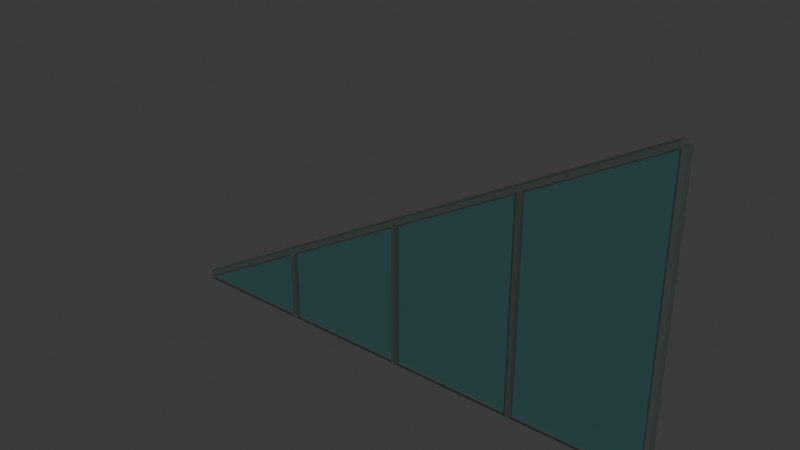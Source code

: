 # Source: hall_sawtooth_gable.blend  (saved by Blender 5.2.45; exported with 4.5.12 LTS)
import bpy
from mathutils import Matrix  # noqa: F401  (used for matrix-valued properties, if any)

bpy.ops.wm.read_factory_settings(use_empty=True)
scene = bpy.context.scene
scene.name = 'Scene'

# ---- collections
col_collection = bpy.data.collections.new('Collection'); scene.collection.children.link(col_collection)

# ---- materials (node trees are filled in below, after node groups)
mat_deep_teal_glazing = bpy.data.materials.new('Deep teal glazing')
mat_deep_teal_glazing.diffuse_color = (0.0356, 0.08866, 0.09306, 1.0)
mat_charcoal_iron = bpy.data.materials.new('Charcoal iron')
mat_charcoal_iron.diffuse_color = (0.04374, 0.05781, 0.05127, 1.0)

# ---- material node trees
mat_deep_teal_glazing.use_nodes = True; mat_deep_teal_glazing.node_tree.nodes.clear()
_N = mat_deep_teal_glazing.node_tree.nodes; _L = mat_deep_teal_glazing.node_tree.links
n0 = _N.new('ShaderNodeBsdfPrincipled'); n0.name = 'Principled BSDF'; n0.location = (-200, 100)
n0.inputs[0].default_value = (0.0356, 0.08866, 0.09306, 1.0)
n0.inputs[2].default_value = 0.32
n0.inputs[10].default_value = 0.005
n0.inputs[13].default_value = 0.25
n1 = _N.new('ShaderNodeOutputMaterial'); n1.name = 'Material Output'; n1.location = (200, 100)
_L.new(n0.outputs[0], n1.inputs[0])
n1.is_active_output = True
mat_charcoal_iron.use_nodes = True; mat_charcoal_iron.node_tree.nodes.clear()
_N = mat_charcoal_iron.node_tree.nodes; _L = mat_charcoal_iron.node_tree.links
n0 = _N.new('ShaderNodeBsdfPrincipled'); n0.name = 'Principled BSDF'; n0.location = (-200, 100)
n0.inputs[0].default_value = (0.04374, 0.05781, 0.05127, 1.0)
n0.inputs[2].default_value = 0.75
n0.inputs[10].default_value = 0.005
n0.inputs[13].default_value = 0.25
n1 = _N.new('ShaderNodeOutputMaterial'); n1.name = 'Material Output'; n1.location = (200, 100)
_L.new(n0.outputs[0], n1.inputs[0])
n1.is_active_output = True

# ---- world
world_world = bpy.data.worlds.new('World'); scene.world = world_world
world_world.use_nodes = True; world_world.node_tree.nodes.clear()
_N = world_world.node_tree.nodes; _L = world_world.node_tree.links
n0 = _N.new('ShaderNodeOutputWorld'); n0.name = 'World Output'; n0.location = (200, 100)
n1 = _N.new('ShaderNodeBackground'); n1.name = 'Background'; n1.location = (-200, 100)
n1.inputs[0].default_value = (0.05088, 0.05088, 0.05088, 1.0)
_L.new(n1.outputs[0], n0.inputs[0])
n0.is_active_output = True
world_world.color = (0.05088, 0.05088, 0.05088)
world_world.sun_shadow_jitter_overblur = 0.0

# ---- meshes
me_triangle_glazing = bpy.data.meshes.new('Triangle glazing')
me_triangle_glazing.from_pydata([(-2.0, -0.04, 0.1), (2.0, -0.04, 0.1), (2.0, -0.04, 2.35), (-2.0, 0.04, 0.1), (2.0, 0.04, 0.1), (2.0, 0.04, 2.35)], [], [(2, 0, 1), (3, 5, 4), (0, 3, 4, 1), (1, 4, 5, 2), (2, 5, 3, 0)])
me_triangle_glazing.materials.append(mat_deep_teal_glazing)
me_triangle_glazing.update()
me_cone_022 = bpy.data.meshes.new('Cone.022')
me_cone_022.from_pydata([(0.0, 0.045, -2.295), (0.0, 0.045, 2.295), (0.03182, 0.03182, -2.295), (0.03182, 0.03182, 2.295), (0.045, 0.0, -2.295), (0.045, 0.0, 2.295), (0.03182, -0.03182, -2.295), (0.03182, -0.03182, 2.295), (0.0, -0.045, -2.295), (0.0, -0.045, 2.295), (-0.03182, -0.03182, -2.295), (-0.03182, -0.03182, 2.295), (-0.045, 0.0, -2.295), (-0.045, 0.0, 2.295), (-0.03182, 0.03182, -2.295), (-0.03182, 0.03182, 2.295)], [], [(0, 1, 3, 2), (2, 3, 5, 4), (4, 5, 7, 6), (6, 7, 9, 8), (8, 9, 11, 10), (10, 11, 13, 12), (3, 1, 15, 13, 11, 9, 7, 5), (12, 13, 15, 14), (14, 15, 1, 0), (0, 2, 4, 6, 8, 10, 12, 14)])
_uv = me_cone_022.uv_layers.new(name='UVMap')
_uv.uv.foreach_set('vector', [1.0, 0.5, 1.0, 1.0, 0.875, 1.0, 0.875, 0.5, 0.875, 0.5, 0.875, 1.0, 0.75, 1.0, 0.75, 0.5, 0.75, 0.5, 0.75, 1.0, 0.625, 1.0, 0.625, 0.5, 0.625, 0.5, 0.625, 1.0, 0.5, 1.0, 0.5, 0.5, 0.5, 0.5, 0.5, 1.0, 0.375, 1.0, 0.375, 0.5, 0.375, 0.5, 0.375, 1.0, 0.25, 1.0, 0.25, 0.5, 0.4197, 0.4197, 0.25, 0.49, 0.08029, 0.4197, 0.01, 0.25, 0.08029, 0.08029, 0.25, 0.01, 0.4197, 0.08029, 0.49, 0.25, 0.25, 0.5, 0.25, 1.0, 0.125, 1.0, 0.125, 0.5, 0.125, 0.5, 0.125, 1.0, 0.0, 1.0, 0.0, 0.5, 0.75, 0.49, 0.9197, 0.4197, 0.99, 0.25, 0.9197, 0.08029, 0.75, 0.01, 0.5803, 0.08029, 0.51, 0.25, 0.5803, 0.4197])
me_cone_022.materials.append(mat_charcoal_iron)
me_cone_022.update()
me_cone_023 = bpy.data.meshes.new('Cone.023')
me_cone_023.from_pydata([(0.0, 0.045, -2.0), (0.0, 0.045, 2.0), (0.03182, 0.03182, -2.0), (0.03182, 0.03182, 2.0), (0.045, 0.0, -2.0), (0.045, 0.0, 2.0), (0.03182, -0.03182, -2.0), (0.03182, -0.03182, 2.0), (0.0, -0.045, -2.0), (0.0, -0.045, 2.0), (-0.03182, -0.03182, -2.0), (-0.03182, -0.03182, 2.0), (-0.045, 0.0, -2.0), (-0.045, 0.0, 2.0), (-0.03182, 0.03182, -2.0), (-0.03182, 0.03182, 2.0)], [], [(0, 1, 3, 2), (2, 3, 5, 4), (4, 5, 7, 6), (6, 7, 9, 8), (8, 9, 11, 10), (10, 11, 13, 12), (3, 1, 15, 13, 11, 9, 7, 5), (12, 13, 15, 14), (14, 15, 1, 0), (0, 2, 4, 6, 8, 10, 12, 14)])
_uv = me_cone_023.uv_layers.new(name='UVMap')
_uv.uv.foreach_set('vector', [1.0, 0.5, 1.0, 1.0, 0.875, 1.0, 0.875, 0.5, 0.875, 0.5, 0.875, 1.0, 0.75, 1.0, 0.75, 0.5, 0.75, 0.5, 0.75, 1.0, 0.625, 1.0, 0.625, 0.5, 0.625, 0.5, 0.625, 1.0, 0.5, 1.0, 0.5, 0.5, 0.5, 0.5, 0.5, 1.0, 0.375, 1.0, 0.375, 0.5, 0.375, 0.5, 0.375, 1.0, 0.25, 1.0, 0.25, 0.5, 0.4197, 0.4197, 0.25, 0.49, 0.08029, 0.4197, 0.01, 0.25, 0.08029, 0.08029, 0.25, 0.01, 0.4197, 0.08029, 0.49, 0.25, 0.25, 0.5, 0.25, 1.0, 0.125, 1.0, 0.125, 0.5, 0.125, 0.5, 0.125, 1.0, 0.0, 1.0, 0.0, 0.5, 0.75, 0.49, 0.9197, 0.4197, 0.99, 0.25, 0.9197, 0.08029, 0.75, 0.01, 0.5803, 0.08029, 0.51, 0.25, 0.5803, 0.4197])
me_cone_023.materials.append(mat_charcoal_iron)
me_cone_023.update()
me_cone_024 = bpy.data.meshes.new('Cone.024')
me_cone_024.from_pydata([(0.0, 0.045, -1.125), (0.0, 0.045, 1.125), (0.03182, 0.03182, -1.125), (0.03182, 0.03182, 1.125), (0.045, 0.0, -1.125), (0.045, 0.0, 1.125), (0.03182, -0.03182, -1.125), (0.03182, -0.03182, 1.125), (0.0, -0.045, -1.125), (0.0, -0.045, 1.125), (-0.03182, -0.03182, -1.125), (-0.03182, -0.03182, 1.125), (-0.045, 0.0, -1.125), (-0.045, 0.0, 1.125), (-0.03182, 0.03182, -1.125), (-0.03182, 0.03182, 1.125)], [], [(0, 1, 3, 2), (2, 3, 5, 4), (4, 5, 7, 6), (6, 7, 9, 8), (8, 9, 11, 10), (10, 11, 13, 12), (3, 1, 15, 13, 11, 9, 7, 5), (12, 13, 15, 14), (14, 15, 1, 0), (0, 2, 4, 6, 8, 10, 12, 14)])
_uv = me_cone_024.uv_layers.new(name='UVMap')
_uv.uv.foreach_set('vector', [1.0, 0.5, 1.0, 1.0, 0.875, 1.0, 0.875, 0.5, 0.875, 0.5, 0.875, 1.0, 0.75, 1.0, 0.75, 0.5, 0.75, 0.5, 0.75, 1.0, 0.625, 1.0, 0.625, 0.5, 0.625, 0.5, 0.625, 1.0, 0.5, 1.0, 0.5, 0.5, 0.5, 0.5, 0.5, 1.0, 0.375, 1.0, 0.375, 0.5, 0.375, 0.5, 0.375, 1.0, 0.25, 1.0, 0.25, 0.5, 0.4197, 0.4197, 0.25, 0.49, 0.08029, 0.4197, 0.01, 0.25, 0.08029, 0.08029, 0.25, 0.01, 0.4197, 0.08029, 0.49, 0.25, 0.25, 0.5, 0.25, 1.0, 0.125, 1.0, 0.125, 0.5, 0.125, 0.5, 0.125, 1.0, 0.0, 1.0, 0.0, 0.5, 0.75, 0.49, 0.9197, 0.4197, 0.99, 0.25, 0.9197, 0.08029, 0.75, 0.01, 0.5803, 0.08029, 0.51, 0.25, 0.5803, 0.4197])
me_cone_024.materials.append(mat_charcoal_iron)
me_cone_024.update()
me_cube_071 = bpy.data.meshes.new('Cube.071')
me_cube_071.from_pydata([(-0.02, -0.0275, -0.2812), (-0.02, -0.0275, 0.2812), (-0.02, 0.0275, -0.2812), (-0.02, 0.0275, 0.2812), (0.02, -0.0275, -0.2812), (0.02, -0.0275, 0.2812), (0.02, 0.0275, -0.2812), (0.02, 0.0275, 0.2812)], [], [(0, 1, 3, 2), (2, 3, 7, 6), (6, 7, 5, 4), (4, 5, 1, 0), (2, 6, 4, 0), (7, 3, 1, 5)])
_uv = me_cube_071.uv_layers.new(name='UVMap')
_uv.uv.foreach_set('vector', [0.375, 0.0, 0.625, 0.0, 0.625, 0.25, 0.375, 0.25, 0.375, 0.25, 0.625, 0.25, 0.625, 0.5, 0.375, 0.5, 0.375, 0.5, 0.625, 0.5, 0.625, 0.75, 0.375, 0.75, 0.375, 0.75, 0.625, 0.75, 0.625, 1.0, 0.375, 1.0, 0.125, 0.5, 0.375, 0.5, 0.375, 0.75, 0.125, 0.75, 0.625, 0.5, 0.875, 0.5, 0.875, 0.75, 0.625, 0.75])
me_cube_071.materials.append(mat_charcoal_iron)
me_cube_071.update()
me_cube_072 = bpy.data.meshes.new('Cube.072')
me_cube_072.from_pydata([(-0.02, -0.0275, -0.5625), (-0.02, -0.0275, 0.5625), (-0.02, 0.0275, -0.5625), (-0.02, 0.0275, 0.5625), (0.02, -0.0275, -0.5625), (0.02, -0.0275, 0.5625), (0.02, 0.0275, -0.5625), (0.02, 0.0275, 0.5625)], [], [(0, 1, 3, 2), (2, 3, 7, 6), (6, 7, 5, 4), (4, 5, 1, 0), (2, 6, 4, 0), (7, 3, 1, 5)])
_uv = me_cube_072.uv_layers.new(name='UVMap')
_uv.uv.foreach_set('vector', [0.375, 0.0, 0.625, 0.0, 0.625, 0.25, 0.375, 0.25, 0.375, 0.25, 0.625, 0.25, 0.625, 0.5, 0.375, 0.5, 0.375, 0.5, 0.625, 0.5, 0.625, 0.75, 0.375, 0.75, 0.375, 0.75, 0.625, 0.75, 0.625, 1.0, 0.375, 1.0, 0.125, 0.5, 0.375, 0.5, 0.375, 0.75, 0.125, 0.75, 0.625, 0.5, 0.875, 0.5, 0.875, 0.75, 0.625, 0.75])
me_cube_072.materials.append(mat_charcoal_iron)
me_cube_072.update()
me_cube_073 = bpy.data.meshes.new('Cube.073')
me_cube_073.from_pydata([(-0.02, -0.0275, -0.8438), (-0.02, -0.0275, 0.8438), (-0.02, 0.0275, -0.8438), (-0.02, 0.0275, 0.8438), (0.02, -0.0275, -0.8438), (0.02, -0.0275, 0.8438), (0.02, 0.0275, -0.8438), (0.02, 0.0275, 0.8438)], [], [(0, 1, 3, 2), (2, 3, 7, 6), (6, 7, 5, 4), (4, 5, 1, 0), (2, 6, 4, 0), (7, 3, 1, 5)])
_uv = me_cube_073.uv_layers.new(name='UVMap')
_uv.uv.foreach_set('vector', [0.375, 0.0, 0.625, 0.0, 0.625, 0.25, 0.375, 0.25, 0.375, 0.25, 0.625, 0.25, 0.625, 0.5, 0.375, 0.5, 0.375, 0.5, 0.625, 0.5, 0.625, 0.75, 0.375, 0.75, 0.375, 0.75, 0.625, 0.75, 0.625, 1.0, 0.375, 1.0, 0.125, 0.5, 0.375, 0.5, 0.375, 0.75, 0.125, 0.75, 0.625, 0.5, 0.875, 0.5, 0.875, 0.75, 0.625, 0.75])
me_cube_073.materials.append(mat_charcoal_iron)
me_cube_073.update()

# ---- objects
ob_triangle_glazing = bpy.data.objects.new('Triangle glazing', me_triangle_glazing)
ob_gable_iron_frame = bpy.data.objects.new('Gable iron frame', me_cone_022)
ob_gable_iron_frame_001 = bpy.data.objects.new('Gable iron frame.001', me_cone_023)
ob_gable_iron_frame_002 = bpy.data.objects.new('Gable iron frame.002', me_cone_024)
ob_gable_mullion = bpy.data.objects.new('Gable mullion', me_cube_071)
ob_gable_mullion_001 = bpy.data.objects.new('Gable mullion.001', me_cube_072)
ob_gable_mullion_002 = bpy.data.objects.new('Gable mullion.002', me_cube_073)
ob_hall_sawtooth_gable = bpy.data.objects.new('hall_sawtooth_gable', None)

# ---- transforms, parenting, visibility, modifiers, constraints
ob_triangle_glazing.parent = ob_hall_sawtooth_gable
ob_triangle_glazing.location = (0.0, 0.0, 0.0)
ob_gable_iron_frame.parent = ob_hall_sawtooth_gable
ob_gable_iron_frame.location = (0.0, 0.0, 1.225)
ob_gable_iron_frame.rotation_euler = (1.058, -1.091e-07, 1.571)
ob_gable_iron_frame_001.parent = ob_hall_sawtooth_gable
ob_gable_iron_frame_001.location = (0.0, 0.0, 0.1)
ob_gable_iron_frame_001.rotation_euler = (1.571, -0.0, 1.571)
ob_gable_iron_frame_002.parent = ob_hall_sawtooth_gable
ob_gable_iron_frame_002.location = (2.0, 0.0, 1.225)
ob_gable_iron_frame_002.rotation_euler = (0.0, -0.0, -3.142)
ob_gable_mullion.parent = ob_hall_sawtooth_gable
ob_gable_mullion.location = (-1.0, -0.05, 0.3812)
ob_gable_mullion_001.parent = ob_hall_sawtooth_gable
ob_gable_mullion_001.location = (0.0, -0.05, 0.6625)
ob_gable_mullion_002.parent = ob_hall_sawtooth_gable
ob_gable_mullion_002.location = (1.0, -0.05, 0.9438)
ob_hall_sawtooth_gable.location = (0.0, 0.0, 0.0)

# ---- collection membership
col_collection.objects.link(ob_triangle_glazing)
col_collection.objects.link(ob_gable_iron_frame)
col_collection.objects.link(ob_gable_iron_frame_001)
col_collection.objects.link(ob_gable_iron_frame_002)
col_collection.objects.link(ob_gable_mullion)
col_collection.objects.link(ob_gable_mullion_001)
col_collection.objects.link(ob_gable_mullion_002)
col_collection.objects.link(ob_hall_sawtooth_gable)

# ---- scene / render settings (as saved in the file)
scene.frame_start = 1; scene.frame_end = 250; scene.frame_set(1)
scene.render.engine = 'BLENDER_EEVEE_NEXT'
scene.render.bake_bias = 0.0
scene.render.bake_samples = 0
scene.render.compositor_device = 'GPU'
scene.eevee.use_volume_custom_range = False
scene.eevee.fast_gi_thickness_near = 0.1
scene.eevee.fast_gi_thickness_far = 0.0
scene.eevee.ray_tracing_options.screen_trace_thickness = 0.1
bpy.context.view_layer.update()

# ---- added for rendering (the .blend has no active camera and no usable light): camera, sun
cam_auto = bpy.data.cameras.new('AutoCamera')
cam_auto.lens = 50.0
cam_auto.sensor_width = 36.0
cam_auto.clip_end = 1000.0
ob_auto_camera = bpy.data.objects.new('AutoCamera', cam_auto)
scene.collection.objects.link(ob_auto_camera)
ob_auto_camera.location = (4.35161, -5.22442, 4.69422)
ob_auto_camera.rotation_euler = (1.09748, -7.21219e-08, 0.694738)
scene.camera = ob_auto_camera
light_auto_sun = bpy.data.lights.new('AutoSun', 'SUN')
light_auto_sun.energy = 3.0
light_auto_sun.angle = 0.0523599
ob_auto_sun = bpy.data.objects.new('AutoSun', light_auto_sun)
scene.collection.objects.link(ob_auto_sun)
ob_auto_sun.rotation_euler = (0.872665, 0.174533, 0.523599)
bpy.context.view_layer.update()
